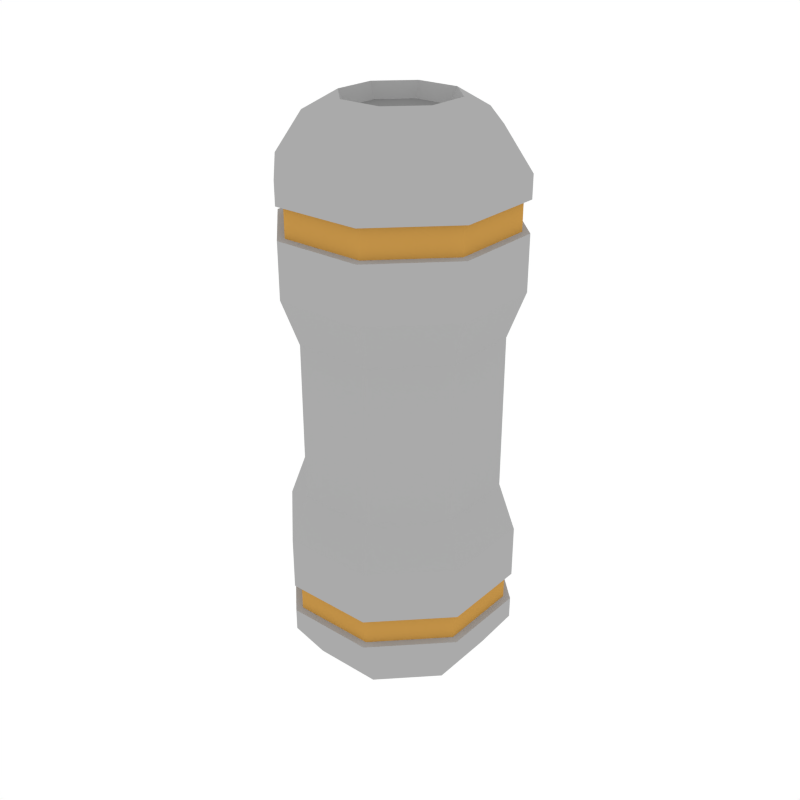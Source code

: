 # Source: Props_Vessel.blend  (saved by Blender 2.79.0; exported with 4.5.12 LTS)
import bpy
from mathutils import Matrix  # noqa: F401  (used for matrix-valued properties, if any)

bpy.ops.wm.read_factory_settings(use_empty=True)
scene = bpy.context.scene
scene.name = 'Scene'

# ---- collections
col_collection_1 = bpy.data.collections.new('Collection 1'); scene.collection.children.link(col_collection_1)

# ---- materials (node trees are filled in below, after node groups)
mat_main = bpy.data.materials.new('Main')
mat_main.alpha_threshold = 0.0
mat_main.diffuse_color = (0.402, 0.402, 0.402, 1.0)
mat_main.roughness = 0.5
mat_accent = bpy.data.materials.new('Accent')
mat_accent.alpha_threshold = 0.0
mat_accent.diffuse_color = (0.5596, 0.2977, 0.06679, 1.0)
mat_accent.roughness = 0.5
mat_darkgrey = bpy.data.materials.new('DarkGrey')
mat_darkgrey.alpha_threshold = 0.0
mat_darkgrey.diffuse_color = (0.2395, 0.2395, 0.2395, 1.0)
mat_darkgrey.roughness = 0.5
mat_darkaccent = bpy.data.materials.new('DarkAccent')
mat_darkaccent.alpha_threshold = 0.0
mat_darkaccent.diffuse_color = (0.2266, 0.1234, 0.03015, 1.0)
mat_darkaccent.roughness = 0.5
mat_black = bpy.data.materials.new('Black')
mat_black.alpha_threshold = 0.0
mat_black.diffuse_color = (0.04203, 0.04203, 0.04203, 1.0)
mat_black.roughness = 0.5
mat_light = bpy.data.materials.new('Light')
mat_light.alpha_threshold = 0.0
mat_light.diffuse_color = (0.4869, 0.4869, 0.4869, 1.0)
mat_light.roughness = 0.5

# ---- material node trees
mat_light.use_nodes = True; mat_light.node_tree.nodes.clear()
_N = mat_light.node_tree.nodes; _L = mat_light.node_tree.links
n0 = _N.new('ShaderNodeOutputMaterial'); n0.name = 'Material Output'; n0.location = (300, 300)
n1 = _N.new('ShaderNodeEmission'); n1.name = 'Emission'; n1.location = (10, 300)
n1.inputs[0].default_value = (1.0, 0.812, 0.3343, 1.0)
n1.inputs[1].default_value = 3.1
_L.new(n1.outputs[0], n0.inputs[0])
n0.is_active_output = True

# ---- world
world_world = bpy.data.worlds.new('World'); scene.world = world_world
world_world.color = (1.0, 1.0, 1.0)
world_world.use_sun_shadow = False
world_world.sun_shadow_jitter_overblur = 0.0
world_world.cycles.sampling_method = 'NONE'
world_world.cycles.sample_map_resolution = 256

# ---- meshes
me_cube_027 = bpy.data.meshes.new('Cube.027')
me_cube_027.from_pydata([(0.0595, 0.1437, 0.689), (0.1437, 0.0595, 0.689), (0.1437, -0.0595, 0.689), (0.0595, -0.1437, 0.689), (-0.0595, -0.1437, 0.689), (-0.1437, -0.0595, 0.689), (-0.1437, 0.0595, 0.689), (-0.0595, 0.1437, 0.689), (0.1106, 0.04581, 0.7418), (0.04581, 0.1106, 0.7418), (0.1106, -0.04581, 0.7418), (0.04581, -0.1106, 0.7418), (-0.04581, -0.1106, 0.7418), (-0.1106, -0.04581, 0.7418), (-0.1106, 0.04581, 0.7418), (-0.04581, 0.1106, 0.7418), (0.06824, 0.02827, 0.7681), (0.02827, 0.06824, 0.7681), (0.06824, -0.02827, 0.7681), (0.02827, -0.06824, 0.7681), (-0.02827, -0.06824, 0.7681), (-0.06824, -0.02827, 0.7681), (-0.06824, 0.02827, 0.7681), (-0.02827, 0.06824, 0.7681), (0.05933, 0.02458, 0.7486), (0.02458, 0.05933, 0.7486), (0.05933, -0.02458, 0.7486), (0.02458, -0.05933, 0.7486), (-0.02458, -0.05933, 0.7486), (-0.05933, -0.02458, 0.7486), (-0.05933, 0.02458, 0.7486), (-0.02458, 0.05933, 0.7486), (0.0595, 0.1437, 0.6593), (0.1437, 0.0595, 0.6593), (0.1437, -0.0595, 0.6593), (0.0595, -0.1437, 0.6593), (-0.0595, -0.1437, 0.6593), (-0.1437, -0.0595, 0.6593), (-0.1437, 0.0595, 0.6593), (-0.0595, 0.1437, 0.6593), (0.1437, 0.0595, 0.6195), (0.1437, -0.0595, 0.6195), (0.0595, -0.1437, 0.6195), (-0.0595, -0.1437, 0.6195), (-0.1437, -0.0595, 0.6195), (-0.1437, 0.0595, 0.6195), (-0.0595, 0.1437, 0.6195), (0.0595, 0.1437, 0.6195), (0.05588, 0.1349, 0.6207), (0.05588, 0.1349, 0.6581), (-0.05588, 0.1349, 0.6581), (-0.1349, 0.05588, 0.6581), (-0.1349, -0.05588, 0.6581), (-0.05588, -0.1349, 0.6581), (0.05588, -0.1349, 0.6581), (0.1349, -0.05588, 0.6581), (0.1349, 0.05588, 0.6581), (0.1349, 0.05588, 0.6207), (0.1349, -0.05588, 0.6207), (0.05588, -0.1349, 0.6207), (-0.05588, -0.1349, 0.6207), (-0.1349, -0.05588, 0.6207), (-0.1349, 0.05588, 0.6207), (-0.05588, 0.1349, 0.6207), (0.1437, 0.0595, 0.5479), (0.1437, -0.0595, 0.5479), (0.0595, -0.1437, 0.5479), (-0.0595, -0.1437, 0.5479), (-0.1437, -0.0595, 0.5479), (-0.1437, 0.0595, 0.5479), (-0.0595, 0.1437, 0.5479), (0.0595, 0.1437, 0.5479), (0.1232, 0.05104, 0.4871), (0.1232, -0.05104, 0.4871), (0.05104, -0.1232, 0.4871), (-0.05104, -0.1232, 0.4871), (-0.1232, -0.05104, 0.4871), (-0.1232, 0.05104, 0.4871), (-0.05104, 0.1232, 0.4871), (0.05104, 0.1232, 0.4871), (0.0595, 0.1437, 0.07653), (0.1437, 0.0595, 0.07653), (0.1437, -0.0595, 0.07653), (0.0595, -0.1437, 0.07653), (-0.0595, -0.1437, 0.07653), (-0.1437, -0.0595, 0.07653), (-0.1437, 0.0595, 0.07653), (-0.0595, 0.1437, 0.07653), (0.1106, 0.04581, 0.02376), (0.04581, 0.1106, 0.02376), (0.1106, -0.04581, 0.02376), (0.04581, -0.1106, 0.02376), (-0.04581, -0.1106, 0.02376), (-0.1106, -0.04581, 0.02376), (-0.1106, 0.04581, 0.02376), (-0.04581, 0.1106, 0.02376), (0.06824, 0.02827, -0.002496), (0.02827, 0.06824, -0.002496), (0.06824, -0.02827, -0.002496), (0.02827, -0.06824, -0.002496), (-0.02827, -0.06824, -0.002496), (-0.06824, -0.02827, -0.002496), (-0.06824, 0.02827, -0.002496), (-0.02827, 0.06824, -0.002496), (0.05933, 0.02458, 0.01694), (0.02458, 0.05933, 0.01694), (0.05933, -0.02458, 0.01694), (0.02458, -0.05933, 0.01694), (-0.02458, -0.05933, 0.01694), (-0.05933, -0.02458, 0.01694), (-0.05933, 0.02458, 0.01694), (-0.02458, 0.05933, 0.01694), (0.0595, 0.1437, 0.1062), (0.1437, 0.0595, 0.1062), (0.1437, -0.0595, 0.1062), (0.0595, -0.1437, 0.1062), (-0.0595, -0.1437, 0.1062), (-0.1437, -0.0595, 0.1062), (-0.1437, 0.0595, 0.1062), (-0.0595, 0.1437, 0.1062), (0.1437, 0.0595, 0.1461), (0.1437, -0.0595, 0.1461), (0.0595, -0.1437, 0.1461), (-0.0595, -0.1437, 0.1461), (-0.1437, -0.0595, 0.1461), (-0.1437, 0.0595, 0.1461), (-0.0595, 0.1437, 0.1461), (0.0595, 0.1437, 0.1461), (0.05104, 0.1232, 0.3828), (0.1232, 0.05104, 0.3828), (0.1232, -0.05104, 0.3828), (0.05104, -0.1232, 0.3828), (-0.05104, -0.1232, 0.3828), (-0.1232, -0.05104, 0.3828), (-0.1232, 0.05104, 0.3828), (-0.05104, 0.1232, 0.3828), (0.05588, 0.1349, 0.1449), (0.05588, 0.1349, 0.1074), (-0.05588, 0.1349, 0.1074), (-0.1349, 0.05588, 0.1074), (-0.1349, -0.05588, 0.1074), (-0.05588, -0.1349, 0.1074), (0.05588, -0.1349, 0.1074), (0.1349, -0.05588, 0.1074), (0.1349, 0.05588, 0.1074), (0.1349, 0.05588, 0.1449), (0.1349, -0.05588, 0.1449), (0.05588, -0.1349, 0.1449), (-0.05588, -0.1349, 0.1449), (-0.1349, -0.05588, 0.1449), (-0.1349, 0.05588, 0.1449), (-0.05588, 0.1349, 0.1449), (0.1437, 0.0595, 0.2177), (0.1437, -0.0595, 0.2177), (0.0595, -0.1437, 0.2177), (-0.0595, -0.1437, 0.2177), (-0.1437, -0.0595, 0.2177), (-0.1437, 0.0595, 0.2177), (-0.0595, 0.1437, 0.2177), (0.0595, 0.1437, 0.2177), (0.1232, 0.05104, 0.2785), (0.1232, -0.05104, 0.2785), (0.05104, -0.1232, 0.2785), (-0.05104, -0.1232, 0.2785), (-0.1232, -0.05104, 0.2785), (-0.1232, 0.05104, 0.2785), (-0.05104, 0.1232, 0.2785), (0.05104, 0.1232, 0.2785)], [], [(32, 0, 1, 33), (33, 1, 2, 34), (34, 2, 3, 35), (35, 3, 4, 36), (36, 4, 5, 37), (37, 5, 6, 38), (6, 5, 13, 14), (38, 6, 7, 39), (39, 7, 0, 32), (13, 12, 20, 21), (4, 3, 11, 12), (7, 6, 14, 15), (2, 1, 8, 10), (5, 4, 12, 13), (0, 7, 15, 9), (1, 0, 9, 8), (3, 2, 10, 11), (23, 22, 30, 31), (11, 10, 18, 19), (8, 9, 17, 16), (9, 15, 23, 17), (14, 13, 21, 22), (12, 11, 19, 20), (10, 8, 16, 18), (15, 14, 22, 23), (24, 25, 31, 30, 29, 28, 27, 26), (21, 20, 28, 29), (19, 18, 26, 27), (16, 17, 25, 24), (17, 23, 31, 25), (22, 21, 29, 30), (20, 19, 27, 28), (18, 16, 24, 26), (45, 44, 61, 62), (33, 34, 55, 56), (44, 43, 60, 61), (34, 35, 54, 55), (43, 42, 59, 60), (35, 36, 53, 54), (42, 41, 58, 59), (36, 37, 52, 53), (71, 47, 40, 64), (64, 40, 41, 65), (65, 41, 42, 66), (66, 42, 43, 67), (67, 43, 44, 68), (68, 44, 45, 69), (69, 45, 46, 70), (70, 46, 47, 71), (63, 50, 49, 48), (62, 51, 50, 63), (61, 52, 51, 62), (60, 53, 52, 61), (59, 54, 53, 60), (58, 55, 54, 59), (57, 56, 55, 58), (48, 49, 56, 57), (32, 33, 56, 49), (46, 45, 62, 63), (39, 32, 49, 50), (47, 46, 63, 48), (38, 39, 50, 51), (40, 47, 48, 57), (37, 38, 51, 52), (41, 40, 57, 58), (78, 70, 71, 79), (77, 69, 70, 78), (76, 68, 69, 77), (75, 67, 68, 76), (74, 66, 67, 75), (73, 65, 66, 74), (72, 64, 65, 73), (79, 71, 64, 72), (128, 79, 72, 129), (129, 72, 73, 130), (130, 73, 74, 131), (131, 74, 75, 132), (132, 75, 76, 133), (133, 76, 77, 134), (134, 77, 78, 135), (135, 78, 79, 128), (112, 113, 81, 80), (113, 114, 82, 81), (114, 115, 83, 82), (115, 116, 84, 83), (116, 117, 85, 84), (117, 118, 86, 85), (86, 94, 93, 85), (118, 119, 87, 86), (119, 112, 80, 87), (93, 101, 100, 92), (84, 92, 91, 83), (87, 95, 94, 86), (82, 90, 88, 81), (85, 93, 92, 84), (80, 89, 95, 87), (81, 88, 89, 80), (83, 91, 90, 82), (103, 111, 110, 102), (91, 99, 98, 90), (88, 96, 97, 89), (89, 97, 103, 95), (94, 102, 101, 93), (92, 100, 99, 91), (90, 98, 96, 88), (95, 103, 102, 94), (104, 106, 107, 108, 109, 110, 111, 105), (101, 109, 108, 100), (99, 107, 106, 98), (96, 104, 105, 97), (97, 105, 111, 103), (102, 110, 109, 101), (100, 108, 107, 99), (98, 106, 104, 96), (125, 150, 149, 124), (113, 144, 143, 114), (124, 149, 148, 123), (114, 143, 142, 115), (123, 148, 147, 122), (115, 142, 141, 116), (122, 147, 146, 121), (116, 141, 140, 117), (159, 152, 120, 127), (152, 153, 121, 120), (153, 154, 122, 121), (154, 155, 123, 122), (155, 156, 124, 123), (156, 157, 125, 124), (157, 158, 126, 125), (158, 159, 127, 126), (151, 136, 137, 138), (150, 151, 138, 139), (149, 150, 139, 140), (148, 149, 140, 141), (147, 148, 141, 142), (146, 147, 142, 143), (145, 146, 143, 144), (136, 145, 144, 137), (112, 137, 144, 113), (126, 151, 150, 125), (119, 138, 137, 112), (127, 136, 151, 126), (118, 139, 138, 119), (120, 145, 136, 127), (117, 140, 139, 118), (121, 146, 145, 120), (166, 167, 159, 158), (165, 166, 158, 157), (164, 165, 157, 156), (163, 164, 156, 155), (162, 163, 155, 154), (161, 162, 154, 153), (160, 161, 153, 152), (167, 160, 152, 159), (128, 129, 160, 167), (129, 130, 161, 160), (130, 131, 162, 161), (131, 132, 163, 162), (132, 133, 164, 163), (133, 134, 165, 164), (134, 135, 166, 165), (135, 128, 167, 166)])
me_cube_027.polygons.foreach_set('material_index', [0, 0, 0, 0, 0, 0, 0, 0, 0, 0, 0, 0, 0, 0, 0, 0, 0, 0, 0, 0, 0, 0, 0, 0, 0, 2, 0, 0, 0, 0, 0, 0, 0, 0, 0, 0, 0, 0, 0, 0, 0, 0, 0, 0, 0, 0, 0, 0, 0, 1, 1, 1, 1, 1, 1, 1, 1, 0, 0, 0, 0, 0, 0, 0, 0, 0, 0, 0, 0, 0, 0, 0, 0, 0, 0, 0, 0, 0, 0, 0, 0, 0, 0, 0, 0, 0, 0, 0, 0, 0, 0, 0, 0, 0, 0, 0, 0, 0, 0, 0, 0, 0, 0, 0, 0, 0, 2, 0, 0, 0, 0, 0, 0, 0, 0, 0, 0, 0, 0, 0, 0, 0, 0, 0, 0, 0, 0, 0, 0, 0, 1, 1, 1, 1, 1, 1, 1, 1, 0, 0, 0, 0, 0, 0, 0, 0, 0, 0, 0, 0, 0, 0, 0, 0, 0, 0, 0, 0, 0, 0, 0, 0])
me_cube_027.materials.append(mat_main)
me_cube_027.materials.append(mat_accent)
me_cube_027.materials.append(mat_darkgrey)
me_cube_027.materials.append(mat_darkaccent)
me_cube_027.materials.append(mat_black)
me_cube_027.materials.append(mat_light)
me_cube_027.use_remesh_preserve_volume = False
me_cube_027.use_remesh_preserve_attributes = False
me_cube_027.use_mirror_vertex_groups = False
me_cube_027.update()

# ---- objects
ob_props_vessel = bpy.data.objects.new('Props_Vessel', me_cube_027)

# ---- transforms, parenting, visibility, modifiers, constraints
ob_props_vessel.location = (0.0, 0.0, 0.0)
ob_props_vessel.lineart.crease_threshold = 0.0

# ---- collection membership
col_collection_1.objects.link(ob_props_vessel)

# ---- scene / render settings (as saved in the file)
scene.frame_start = 1; scene.frame_end = 250; scene.frame_set(0)
scene.render.engine = 'CYCLES'
scene.render.resolution_x = 1000
scene.render.resolution_y = 1000
scene.render.dither_intensity = 0.0
scene.cycles.samples = 200
scene.cycles.sampling_pattern = 'TABULATED_SOBOL'
scene.cycles.light_sampling_threshold = 0.0
scene.cycles.use_adaptive_sampling = False
scene.cycles.use_light_tree = False
scene.cycles.caustics_reflective = False
scene.cycles.caustics_refractive = False
scene.cycles.blur_glossy = 0.0
scene.cycles.max_bounces = 2
scene.cycles.pixel_filter_type = 'GAUSSIAN'
scene.cycles.sample_clamp_indirect = 0.0
scene.view_settings.view_transform = 'Standard'
bpy.context.view_layer.update()

# ---- added for rendering (the .blend has no active camera): camera
cam_auto = bpy.data.cameras.new('AutoCamera')
cam_auto.lens = 50.0
cam_auto.sensor_width = 36.0
cam_auto.clip_end = 1000.0
ob_auto_camera = bpy.data.objects.new('AutoCamera', cam_auto)
scene.collection.objects.link(ob_auto_camera)
ob_auto_camera.location = (0.805974, -0.967169, 1.02756)
ob_auto_camera.rotation_euler = (1.09748, -7.21219e-08, 0.694738)
scene.camera = ob_auto_camera
bpy.context.view_layer.update()
